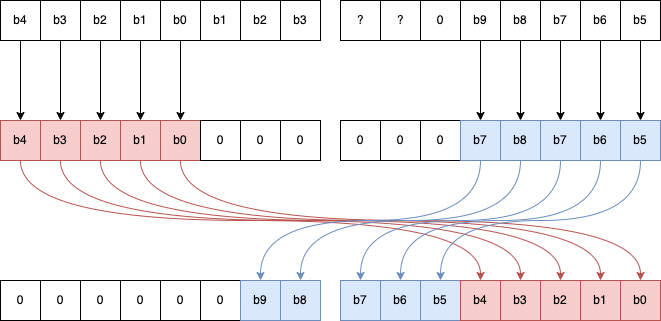

The diagram above was exported from draw.io. Its source (the exported page's mxGraphModel, read from the mxfile embedded in the PNG):
<mxGraphModel dx="996" dy="847" grid="1" gridSize="10" guides="1" tooltips="1" connect="1" arrows="1" fold="1" page="1" pageScale="1" pageWidth="850" pageHeight="1100" math="0" shadow="0">
  <root>
    <mxCell id="0" />
    <mxCell id="1" parent="0" />
    <mxCell id="QaXKMn5kXdyow0eprZyQ-55" style="edgeStyle=orthogonalEdgeStyle;rounded=0;orthogonalLoop=1;jettySize=auto;html=1;exitX=0.5;exitY=1;exitDx=0;exitDy=0;entryX=0.5;entryY=0;entryDx=0;entryDy=0;" edge="1" parent="1" source="QaXKMn5kXdyow0eprZyQ-1" target="QaXKMn5kXdyow0eprZyQ-18">
      <mxGeometry relative="1" as="geometry" />
    </mxCell>
    <mxCell id="QaXKMn5kXdyow0eprZyQ-1" value="b4" style="whiteSpace=wrap;html=1;aspect=fixed;" vertex="1" parent="1">
      <mxGeometry x="81" y="400" width="40" height="40" as="geometry" />
    </mxCell>
    <mxCell id="QaXKMn5kXdyow0eprZyQ-56" style="edgeStyle=orthogonalEdgeStyle;rounded=0;orthogonalLoop=1;jettySize=auto;html=1;exitX=0.5;exitY=1;exitDx=0;exitDy=0;entryX=0.5;entryY=0;entryDx=0;entryDy=0;" edge="1" parent="1" source="QaXKMn5kXdyow0eprZyQ-2" target="QaXKMn5kXdyow0eprZyQ-19">
      <mxGeometry relative="1" as="geometry" />
    </mxCell>
    <mxCell id="QaXKMn5kXdyow0eprZyQ-2" value="b3" style="whiteSpace=wrap;html=1;aspect=fixed;" vertex="1" parent="1">
      <mxGeometry x="121" y="400" width="40" height="40" as="geometry" />
    </mxCell>
    <mxCell id="QaXKMn5kXdyow0eprZyQ-57" style="edgeStyle=orthogonalEdgeStyle;rounded=0;orthogonalLoop=1;jettySize=auto;html=1;exitX=0.5;exitY=1;exitDx=0;exitDy=0;entryX=0.5;entryY=0;entryDx=0;entryDy=0;" edge="1" parent="1" source="QaXKMn5kXdyow0eprZyQ-3" target="QaXKMn5kXdyow0eprZyQ-20">
      <mxGeometry relative="1" as="geometry" />
    </mxCell>
    <mxCell id="QaXKMn5kXdyow0eprZyQ-3" value="b2" style="whiteSpace=wrap;html=1;aspect=fixed;" vertex="1" parent="1">
      <mxGeometry x="161" y="400" width="40" height="40" as="geometry" />
    </mxCell>
    <mxCell id="QaXKMn5kXdyow0eprZyQ-58" style="edgeStyle=orthogonalEdgeStyle;rounded=0;orthogonalLoop=1;jettySize=auto;html=1;exitX=0.5;exitY=1;exitDx=0;exitDy=0;entryX=0.5;entryY=0;entryDx=0;entryDy=0;" edge="1" parent="1" source="QaXKMn5kXdyow0eprZyQ-4" target="QaXKMn5kXdyow0eprZyQ-21">
      <mxGeometry relative="1" as="geometry" />
    </mxCell>
    <mxCell id="QaXKMn5kXdyow0eprZyQ-4" value="b1" style="whiteSpace=wrap;html=1;aspect=fixed;" vertex="1" parent="1">
      <mxGeometry x="201" y="400" width="40" height="40" as="geometry" />
    </mxCell>
    <mxCell id="QaXKMn5kXdyow0eprZyQ-59" style="edgeStyle=orthogonalEdgeStyle;rounded=0;orthogonalLoop=1;jettySize=auto;html=1;exitX=0.5;exitY=1;exitDx=0;exitDy=0;entryX=0.5;entryY=0;entryDx=0;entryDy=0;" edge="1" parent="1" source="QaXKMn5kXdyow0eprZyQ-5" target="QaXKMn5kXdyow0eprZyQ-22">
      <mxGeometry relative="1" as="geometry" />
    </mxCell>
    <mxCell id="QaXKMn5kXdyow0eprZyQ-5" value="b0" style="whiteSpace=wrap;html=1;aspect=fixed;" vertex="1" parent="1">
      <mxGeometry x="241" y="400" width="40" height="40" as="geometry" />
    </mxCell>
    <mxCell id="QaXKMn5kXdyow0eprZyQ-6" value="b1" style="whiteSpace=wrap;html=1;aspect=fixed;" vertex="1" parent="1">
      <mxGeometry x="281" y="400" width="40" height="40" as="geometry" />
    </mxCell>
    <mxCell id="QaXKMn5kXdyow0eprZyQ-7" value="?" style="whiteSpace=wrap;html=1;aspect=fixed;" vertex="1" parent="1">
      <mxGeometry x="421" y="400" width="40" height="40" as="geometry" />
    </mxCell>
    <mxCell id="QaXKMn5kXdyow0eprZyQ-8" value="?" style="whiteSpace=wrap;html=1;aspect=fixed;" vertex="1" parent="1">
      <mxGeometry x="461" y="400" width="40" height="40" as="geometry" />
    </mxCell>
    <mxCell id="QaXKMn5kXdyow0eprZyQ-9" value="0" style="whiteSpace=wrap;html=1;aspect=fixed;" vertex="1" parent="1">
      <mxGeometry x="501" y="400" width="40" height="40" as="geometry" />
    </mxCell>
    <mxCell id="QaXKMn5kXdyow0eprZyQ-50" style="edgeStyle=orthogonalEdgeStyle;rounded=0;orthogonalLoop=1;jettySize=auto;html=1;exitX=0.5;exitY=1;exitDx=0;exitDy=0;entryX=0.5;entryY=0;entryDx=0;entryDy=0;" edge="1" parent="1" source="QaXKMn5kXdyow0eprZyQ-10" target="QaXKMn5kXdyow0eprZyQ-27">
      <mxGeometry relative="1" as="geometry" />
    </mxCell>
    <mxCell id="QaXKMn5kXdyow0eprZyQ-10" value="b9" style="whiteSpace=wrap;html=1;aspect=fixed;" vertex="1" parent="1">
      <mxGeometry x="541" y="400" width="40" height="40" as="geometry" />
    </mxCell>
    <mxCell id="QaXKMn5kXdyow0eprZyQ-51" style="edgeStyle=orthogonalEdgeStyle;rounded=0;orthogonalLoop=1;jettySize=auto;html=1;exitX=0.5;exitY=1;exitDx=0;exitDy=0;" edge="1" parent="1" source="QaXKMn5kXdyow0eprZyQ-11" target="QaXKMn5kXdyow0eprZyQ-28">
      <mxGeometry relative="1" as="geometry" />
    </mxCell>
    <mxCell id="QaXKMn5kXdyow0eprZyQ-11" value="b8" style="whiteSpace=wrap;html=1;aspect=fixed;" vertex="1" parent="1">
      <mxGeometry x="581" y="400" width="40" height="40" as="geometry" />
    </mxCell>
    <mxCell id="QaXKMn5kXdyow0eprZyQ-52" style="edgeStyle=orthogonalEdgeStyle;rounded=0;orthogonalLoop=1;jettySize=auto;html=1;exitX=0.5;exitY=1;exitDx=0;exitDy=0;entryX=0.5;entryY=0;entryDx=0;entryDy=0;" edge="1" parent="1" source="QaXKMn5kXdyow0eprZyQ-12" target="QaXKMn5kXdyow0eprZyQ-29">
      <mxGeometry relative="1" as="geometry" />
    </mxCell>
    <mxCell id="QaXKMn5kXdyow0eprZyQ-12" value="b7" style="whiteSpace=wrap;html=1;aspect=fixed;" vertex="1" parent="1">
      <mxGeometry x="621" y="400" width="40" height="40" as="geometry" />
    </mxCell>
    <mxCell id="QaXKMn5kXdyow0eprZyQ-13" value="b2" style="whiteSpace=wrap;html=1;aspect=fixed;" vertex="1" parent="1">
      <mxGeometry x="321" y="400" width="40" height="40" as="geometry" />
    </mxCell>
    <mxCell id="QaXKMn5kXdyow0eprZyQ-14" value="b3" style="whiteSpace=wrap;html=1;aspect=fixed;" vertex="1" parent="1">
      <mxGeometry x="361" y="400" width="40" height="40" as="geometry" />
    </mxCell>
    <mxCell id="QaXKMn5kXdyow0eprZyQ-53" style="edgeStyle=orthogonalEdgeStyle;rounded=0;orthogonalLoop=1;jettySize=auto;html=1;exitX=0.5;exitY=1;exitDx=0;exitDy=0;entryX=0.5;entryY=0;entryDx=0;entryDy=0;" edge="1" parent="1" source="QaXKMn5kXdyow0eprZyQ-15" target="QaXKMn5kXdyow0eprZyQ-32">
      <mxGeometry relative="1" as="geometry" />
    </mxCell>
    <mxCell id="QaXKMn5kXdyow0eprZyQ-15" value="b6" style="whiteSpace=wrap;html=1;aspect=fixed;" vertex="1" parent="1">
      <mxGeometry x="661" y="400" width="40" height="40" as="geometry" />
    </mxCell>
    <mxCell id="QaXKMn5kXdyow0eprZyQ-54" style="edgeStyle=orthogonalEdgeStyle;rounded=0;orthogonalLoop=1;jettySize=auto;html=1;exitX=0.5;exitY=1;exitDx=0;exitDy=0;entryX=0.5;entryY=0;entryDx=0;entryDy=0;" edge="1" parent="1" source="QaXKMn5kXdyow0eprZyQ-16" target="QaXKMn5kXdyow0eprZyQ-33">
      <mxGeometry relative="1" as="geometry" />
    </mxCell>
    <mxCell id="QaXKMn5kXdyow0eprZyQ-16" value="b5" style="whiteSpace=wrap;html=1;aspect=fixed;" vertex="1" parent="1">
      <mxGeometry x="701" y="400" width="40" height="40" as="geometry" />
    </mxCell>
    <mxCell id="QaXKMn5kXdyow0eprZyQ-64" style="edgeStyle=orthogonalEdgeStyle;rounded=0;orthogonalLoop=1;jettySize=auto;html=1;exitX=0.5;exitY=1;exitDx=0;exitDy=0;entryX=0.5;entryY=0;entryDx=0;entryDy=0;curved=1;fillColor=#f8cecc;strokeColor=#b85450;" edge="1" parent="1" source="QaXKMn5kXdyow0eprZyQ-18" target="QaXKMn5kXdyow0eprZyQ-43">
      <mxGeometry relative="1" as="geometry" />
    </mxCell>
    <mxCell id="QaXKMn5kXdyow0eprZyQ-18" value="b4" style="whiteSpace=wrap;html=1;aspect=fixed;fillColor=#f8cecc;strokeColor=#b85450;" vertex="1" parent="1">
      <mxGeometry x="81" y="520" width="40" height="40" as="geometry" />
    </mxCell>
    <mxCell id="QaXKMn5kXdyow0eprZyQ-63" style="edgeStyle=orthogonalEdgeStyle;rounded=0;orthogonalLoop=1;jettySize=auto;html=1;exitX=0.5;exitY=1;exitDx=0;exitDy=0;curved=1;fillColor=#f8cecc;strokeColor=#b85450;" edge="1" parent="1" source="QaXKMn5kXdyow0eprZyQ-19" target="QaXKMn5kXdyow0eprZyQ-44">
      <mxGeometry relative="1" as="geometry" />
    </mxCell>
    <mxCell id="QaXKMn5kXdyow0eprZyQ-19" value="b3" style="whiteSpace=wrap;html=1;aspect=fixed;fillColor=#f8cecc;strokeColor=#b85450;" vertex="1" parent="1">
      <mxGeometry x="121" y="520" width="40" height="40" as="geometry" />
    </mxCell>
    <mxCell id="QaXKMn5kXdyow0eprZyQ-62" style="edgeStyle=orthogonalEdgeStyle;rounded=0;orthogonalLoop=1;jettySize=auto;html=1;exitX=0.5;exitY=1;exitDx=0;exitDy=0;curved=1;fillColor=#f8cecc;strokeColor=#b85450;" edge="1" parent="1" source="QaXKMn5kXdyow0eprZyQ-20" target="QaXKMn5kXdyow0eprZyQ-45">
      <mxGeometry relative="1" as="geometry" />
    </mxCell>
    <mxCell id="QaXKMn5kXdyow0eprZyQ-20" value="b2" style="whiteSpace=wrap;html=1;aspect=fixed;fillColor=#f8cecc;strokeColor=#b85450;" vertex="1" parent="1">
      <mxGeometry x="161" y="520" width="40" height="40" as="geometry" />
    </mxCell>
    <mxCell id="QaXKMn5kXdyow0eprZyQ-61" style="edgeStyle=orthogonalEdgeStyle;rounded=0;orthogonalLoop=1;jettySize=auto;html=1;exitX=0.5;exitY=1;exitDx=0;exitDy=0;entryX=0.5;entryY=0;entryDx=0;entryDy=0;curved=1;fillColor=#f8cecc;strokeColor=#b85450;" edge="1" parent="1" source="QaXKMn5kXdyow0eprZyQ-21" target="QaXKMn5kXdyow0eprZyQ-48">
      <mxGeometry relative="1" as="geometry" />
    </mxCell>
    <mxCell id="QaXKMn5kXdyow0eprZyQ-21" value="b1" style="whiteSpace=wrap;html=1;aspect=fixed;fillColor=#f8cecc;strokeColor=#b85450;" vertex="1" parent="1">
      <mxGeometry x="201" y="520" width="40" height="40" as="geometry" />
    </mxCell>
    <mxCell id="QaXKMn5kXdyow0eprZyQ-60" style="edgeStyle=orthogonalEdgeStyle;rounded=0;orthogonalLoop=1;jettySize=auto;html=1;exitX=0.5;exitY=1;exitDx=0;exitDy=0;curved=1;fillColor=#f8cecc;strokeColor=#b85450;" edge="1" parent="1" source="QaXKMn5kXdyow0eprZyQ-22" target="QaXKMn5kXdyow0eprZyQ-49">
      <mxGeometry relative="1" as="geometry" />
    </mxCell>
    <mxCell id="QaXKMn5kXdyow0eprZyQ-22" value="b0" style="whiteSpace=wrap;html=1;aspect=fixed;fillColor=#f8cecc;strokeColor=#b85450;" vertex="1" parent="1">
      <mxGeometry x="241" y="520" width="40" height="40" as="geometry" />
    </mxCell>
    <mxCell id="QaXKMn5kXdyow0eprZyQ-23" value="0" style="whiteSpace=wrap;html=1;aspect=fixed;" vertex="1" parent="1">
      <mxGeometry x="281" y="520" width="40" height="40" as="geometry" />
    </mxCell>
    <mxCell id="QaXKMn5kXdyow0eprZyQ-24" value="0" style="whiteSpace=wrap;html=1;aspect=fixed;" vertex="1" parent="1">
      <mxGeometry x="421" y="520" width="40" height="40" as="geometry" />
    </mxCell>
    <mxCell id="QaXKMn5kXdyow0eprZyQ-25" value="0" style="whiteSpace=wrap;html=1;aspect=fixed;" vertex="1" parent="1">
      <mxGeometry x="461" y="520" width="40" height="40" as="geometry" />
    </mxCell>
    <mxCell id="QaXKMn5kXdyow0eprZyQ-26" value="0" style="whiteSpace=wrap;html=1;aspect=fixed;" vertex="1" parent="1">
      <mxGeometry x="501" y="520" width="40" height="40" as="geometry" />
    </mxCell>
    <mxCell id="QaXKMn5kXdyow0eprZyQ-69" style="edgeStyle=orthogonalEdgeStyle;rounded=0;orthogonalLoop=1;jettySize=auto;html=1;exitX=0.5;exitY=1;exitDx=0;exitDy=0;entryX=0.5;entryY=0;entryDx=0;entryDy=0;curved=1;fillColor=#dae8fc;strokeColor=#6c8ebf;" edge="1" parent="1" source="QaXKMn5kXdyow0eprZyQ-27" target="QaXKMn5kXdyow0eprZyQ-46">
      <mxGeometry relative="1" as="geometry" />
    </mxCell>
    <mxCell id="QaXKMn5kXdyow0eprZyQ-27" value="b7" style="whiteSpace=wrap;html=1;aspect=fixed;fillColor=#dae8fc;strokeColor=#6c8ebf;" vertex="1" parent="1">
      <mxGeometry x="541" y="520" width="40" height="40" as="geometry" />
    </mxCell>
    <mxCell id="QaXKMn5kXdyow0eprZyQ-68" style="edgeStyle=orthogonalEdgeStyle;rounded=0;orthogonalLoop=1;jettySize=auto;html=1;exitX=0.5;exitY=1;exitDx=0;exitDy=0;entryX=0.5;entryY=0;entryDx=0;entryDy=0;curved=1;fillColor=#dae8fc;strokeColor=#6c8ebf;" edge="1" parent="1" source="QaXKMn5kXdyow0eprZyQ-28" target="QaXKMn5kXdyow0eprZyQ-47">
      <mxGeometry relative="1" as="geometry" />
    </mxCell>
    <mxCell id="QaXKMn5kXdyow0eprZyQ-28" value="b8" style="whiteSpace=wrap;html=1;aspect=fixed;fillColor=#dae8fc;strokeColor=#6c8ebf;" vertex="1" parent="1">
      <mxGeometry x="581" y="520" width="40" height="40" as="geometry" />
    </mxCell>
    <mxCell id="QaXKMn5kXdyow0eprZyQ-67" style="edgeStyle=orthogonalEdgeStyle;rounded=0;orthogonalLoop=1;jettySize=auto;html=1;exitX=0.5;exitY=1;exitDx=0;exitDy=0;entryX=0.5;entryY=0;entryDx=0;entryDy=0;curved=1;fillColor=#dae8fc;strokeColor=#6c8ebf;" edge="1" parent="1" source="QaXKMn5kXdyow0eprZyQ-29" target="QaXKMn5kXdyow0eprZyQ-40">
      <mxGeometry relative="1" as="geometry" />
    </mxCell>
    <mxCell id="QaXKMn5kXdyow0eprZyQ-29" value="b7" style="whiteSpace=wrap;html=1;aspect=fixed;fillColor=#dae8fc;strokeColor=#6c8ebf;" vertex="1" parent="1">
      <mxGeometry x="621" y="520" width="40" height="40" as="geometry" />
    </mxCell>
    <mxCell id="QaXKMn5kXdyow0eprZyQ-30" value="0" style="whiteSpace=wrap;html=1;aspect=fixed;" vertex="1" parent="1">
      <mxGeometry x="321" y="520" width="40" height="40" as="geometry" />
    </mxCell>
    <mxCell id="QaXKMn5kXdyow0eprZyQ-31" value="0" style="whiteSpace=wrap;html=1;aspect=fixed;" vertex="1" parent="1">
      <mxGeometry x="361" y="520" width="40" height="40" as="geometry" />
    </mxCell>
    <mxCell id="QaXKMn5kXdyow0eprZyQ-66" style="edgeStyle=orthogonalEdgeStyle;rounded=0;orthogonalLoop=1;jettySize=auto;html=1;exitX=0.5;exitY=1;exitDx=0;exitDy=0;entryX=0.5;entryY=0;entryDx=0;entryDy=0;curved=1;fillColor=#dae8fc;strokeColor=#6c8ebf;" edge="1" parent="1" source="QaXKMn5kXdyow0eprZyQ-32" target="QaXKMn5kXdyow0eprZyQ-41">
      <mxGeometry relative="1" as="geometry" />
    </mxCell>
    <mxCell id="QaXKMn5kXdyow0eprZyQ-32" value="b6" style="whiteSpace=wrap;html=1;aspect=fixed;fillColor=#dae8fc;strokeColor=#6c8ebf;" vertex="1" parent="1">
      <mxGeometry x="661" y="520" width="40" height="40" as="geometry" />
    </mxCell>
    <mxCell id="QaXKMn5kXdyow0eprZyQ-65" style="edgeStyle=orthogonalEdgeStyle;rounded=0;orthogonalLoop=1;jettySize=auto;html=1;exitX=0.5;exitY=1;exitDx=0;exitDy=0;entryX=0.5;entryY=0;entryDx=0;entryDy=0;curved=1;fillColor=#dae8fc;strokeColor=#6c8ebf;" edge="1" parent="1" source="QaXKMn5kXdyow0eprZyQ-33" target="QaXKMn5kXdyow0eprZyQ-42">
      <mxGeometry relative="1" as="geometry" />
    </mxCell>
    <mxCell id="QaXKMn5kXdyow0eprZyQ-33" value="b5" style="whiteSpace=wrap;html=1;aspect=fixed;fillColor=#dae8fc;strokeColor=#6c8ebf;" vertex="1" parent="1">
      <mxGeometry x="701" y="520" width="40" height="40" as="geometry" />
    </mxCell>
    <mxCell id="QaXKMn5kXdyow0eprZyQ-34" value="0" style="whiteSpace=wrap;html=1;aspect=fixed;" vertex="1" parent="1">
      <mxGeometry x="81" y="680" width="40" height="40" as="geometry" />
    </mxCell>
    <mxCell id="QaXKMn5kXdyow0eprZyQ-35" value="0" style="whiteSpace=wrap;html=1;aspect=fixed;" vertex="1" parent="1">
      <mxGeometry x="121" y="680" width="40" height="40" as="geometry" />
    </mxCell>
    <mxCell id="QaXKMn5kXdyow0eprZyQ-36" value="0" style="whiteSpace=wrap;html=1;aspect=fixed;" vertex="1" parent="1">
      <mxGeometry x="161" y="680" width="40" height="40" as="geometry" />
    </mxCell>
    <mxCell id="QaXKMn5kXdyow0eprZyQ-37" value="0" style="whiteSpace=wrap;html=1;aspect=fixed;" vertex="1" parent="1">
      <mxGeometry x="201" y="680" width="40" height="40" as="geometry" />
    </mxCell>
    <mxCell id="QaXKMn5kXdyow0eprZyQ-38" value="0" style="whiteSpace=wrap;html=1;aspect=fixed;" vertex="1" parent="1">
      <mxGeometry x="241" y="680" width="40" height="40" as="geometry" />
    </mxCell>
    <mxCell id="QaXKMn5kXdyow0eprZyQ-39" value="0" style="whiteSpace=wrap;html=1;aspect=fixed;" vertex="1" parent="1">
      <mxGeometry x="281" y="680" width="40" height="40" as="geometry" />
    </mxCell>
    <mxCell id="QaXKMn5kXdyow0eprZyQ-40" value="b7" style="whiteSpace=wrap;html=1;aspect=fixed;fillColor=#dae8fc;strokeColor=#6c8ebf;" vertex="1" parent="1">
      <mxGeometry x="421" y="680" width="40" height="40" as="geometry" />
    </mxCell>
    <mxCell id="QaXKMn5kXdyow0eprZyQ-41" value="b6" style="whiteSpace=wrap;html=1;aspect=fixed;fillColor=#dae8fc;strokeColor=#6c8ebf;" vertex="1" parent="1">
      <mxGeometry x="461" y="680" width="40" height="40" as="geometry" />
    </mxCell>
    <mxCell id="QaXKMn5kXdyow0eprZyQ-42" value="b5" style="whiteSpace=wrap;html=1;aspect=fixed;fillColor=#dae8fc;strokeColor=#6c8ebf;" vertex="1" parent="1">
      <mxGeometry x="501" y="680" width="40" height="40" as="geometry" />
    </mxCell>
    <mxCell id="QaXKMn5kXdyow0eprZyQ-43" value="b4" style="whiteSpace=wrap;html=1;aspect=fixed;fillColor=#f8cecc;strokeColor=#b85450;" vertex="1" parent="1">
      <mxGeometry x="541" y="680" width="40" height="40" as="geometry" />
    </mxCell>
    <mxCell id="QaXKMn5kXdyow0eprZyQ-44" value="b3" style="whiteSpace=wrap;html=1;aspect=fixed;fillColor=#f8cecc;strokeColor=#b85450;" vertex="1" parent="1">
      <mxGeometry x="581" y="680" width="40" height="40" as="geometry" />
    </mxCell>
    <mxCell id="QaXKMn5kXdyow0eprZyQ-45" value="b2" style="whiteSpace=wrap;html=1;aspect=fixed;fillColor=#f8cecc;strokeColor=#b85450;" vertex="1" parent="1">
      <mxGeometry x="621" y="680" width="40" height="40" as="geometry" />
    </mxCell>
    <mxCell id="QaXKMn5kXdyow0eprZyQ-46" value="b9" style="whiteSpace=wrap;html=1;aspect=fixed;fillColor=#dae8fc;strokeColor=#6c8ebf;" vertex="1" parent="1">
      <mxGeometry x="321" y="680" width="40" height="40" as="geometry" />
    </mxCell>
    <mxCell id="QaXKMn5kXdyow0eprZyQ-47" value="b8" style="whiteSpace=wrap;html=1;aspect=fixed;fillColor=#dae8fc;strokeColor=#6c8ebf;" vertex="1" parent="1">
      <mxGeometry x="361" y="680" width="40" height="40" as="geometry" />
    </mxCell>
    <mxCell id="QaXKMn5kXdyow0eprZyQ-48" value="b1" style="whiteSpace=wrap;html=1;aspect=fixed;fillColor=#f8cecc;strokeColor=#b85450;" vertex="1" parent="1">
      <mxGeometry x="661" y="680" width="40" height="40" as="geometry" />
    </mxCell>
    <mxCell id="QaXKMn5kXdyow0eprZyQ-49" value="b0" style="whiteSpace=wrap;html=1;aspect=fixed;fillColor=#f8cecc;strokeColor=#b85450;" vertex="1" parent="1">
      <mxGeometry x="701" y="680" width="40" height="40" as="geometry" />
    </mxCell>
  </root>
</mxGraphModel>